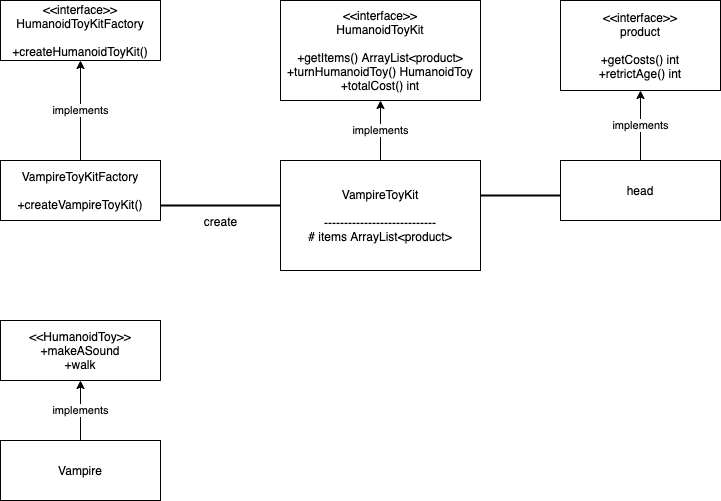

The diagram above was exported from draw.io. Its source (the exported page's mxGraphModel, read from the mxfile embedded in the PNG):
<mxGraphModel dx="728" dy="424" grid="1" gridSize="10" guides="1" tooltips="1" connect="1" arrows="1" fold="1" page="1" pageScale="1" pageWidth="827" pageHeight="1169" math="0" shadow="0">
  <root>
    <mxCell id="0" />
    <mxCell id="1" parent="0" />
    <mxCell id="5" style="edgeStyle=orthogonalEdgeStyle;rounded=0;orthogonalLoop=1;jettySize=auto;html=1;exitX=1;exitY=0.5;exitDx=0;exitDy=0;" edge="1" parent="1" source="2">
      <mxGeometry relative="1" as="geometry">
        <mxPoint x="200" y="70" as="targetPoint" />
      </mxGeometry>
    </mxCell>
    <mxCell id="2" value="&amp;lt;&amp;lt;interface&amp;gt;&amp;gt;&lt;br&gt;HumanoidToyKitFactory&lt;br&gt;&lt;br&gt;+createHumanoidToyKit()" style="whiteSpace=wrap;html=1;" vertex="1" parent="1">
      <mxGeometry x="40" y="40" width="160" height="60" as="geometry" />
    </mxCell>
    <mxCell id="4" value="implements" style="edgeStyle=orthogonalEdgeStyle;rounded=0;orthogonalLoop=1;jettySize=auto;html=1;" edge="1" parent="1" source="3" target="2">
      <mxGeometry relative="1" as="geometry" />
    </mxCell>
    <mxCell id="3" value="&lt;span&gt;VampireToyKitFactory&lt;/span&gt;&lt;br&gt;&lt;br&gt;&lt;span&gt;+createVampireToyKit()&lt;/span&gt;" style="rounded=0;whiteSpace=wrap;html=1;" vertex="1" parent="1">
      <mxGeometry x="40" y="200" width="160" height="60" as="geometry" />
    </mxCell>
    <mxCell id="7" value="&amp;lt;&amp;lt;interface&amp;gt;&amp;gt;&lt;br&gt;HumanoidToyKit&lt;br&gt;&lt;br&gt;+getItems() ArrayList&amp;lt;product&amp;gt;&lt;br&gt;+turnHumanoidToy() HumanoidToy&lt;br&gt;+totalCost() int" style="rounded=0;whiteSpace=wrap;html=1;" vertex="1" parent="1">
      <mxGeometry x="320" y="40" width="200" height="100" as="geometry" />
    </mxCell>
    <mxCell id="9" value="implements" style="edgeStyle=orthogonalEdgeStyle;rounded=0;orthogonalLoop=1;jettySize=auto;html=1;" edge="1" parent="1" source="8" target="7">
      <mxGeometry relative="1" as="geometry" />
    </mxCell>
    <mxCell id="8" value="VampireToyKit&lt;br&gt;&lt;br&gt;----------------------------&lt;br&gt;# items ArrayList&amp;lt;product&amp;gt;" style="rounded=0;whiteSpace=wrap;html=1;" vertex="1" parent="1">
      <mxGeometry x="320" y="200" width="200" height="110" as="geometry" />
    </mxCell>
    <mxCell id="10" value="&amp;lt;&amp;lt;interface&amp;gt;&amp;gt;&lt;br&gt;product&lt;br&gt;&lt;br&gt;+getCosts() int&lt;br&gt;+retrictAge() int" style="rounded=0;whiteSpace=wrap;html=1;" vertex="1" parent="1">
      <mxGeometry x="600" y="40" width="160" height="90" as="geometry" />
    </mxCell>
    <mxCell id="12" value="implements" style="edgeStyle=orthogonalEdgeStyle;rounded=0;orthogonalLoop=1;jettySize=auto;html=1;" edge="1" parent="1" source="11" target="10">
      <mxGeometry relative="1" as="geometry" />
    </mxCell>
    <mxCell id="11" value="head" style="rounded=0;whiteSpace=wrap;html=1;" vertex="1" parent="1">
      <mxGeometry x="600" y="200" width="160" height="60" as="geometry" />
    </mxCell>
    <mxCell id="15" value="" style="line;strokeWidth=2;html=1;" vertex="1" parent="1">
      <mxGeometry x="520" y="230" width="80" height="10" as="geometry" />
    </mxCell>
    <mxCell id="16" value="create&lt;br&gt;" style="line;strokeWidth=2;html=1;" vertex="1" parent="1">
      <mxGeometry x="200" y="240" width="120" height="10" as="geometry" />
    </mxCell>
    <mxCell id="17" value="&amp;lt;&amp;lt;HumanoidToy&amp;gt;&amp;gt;&lt;br&gt;+makeASound&lt;br&gt;+walk" style="rounded=0;whiteSpace=wrap;html=1;" vertex="1" parent="1">
      <mxGeometry x="40" y="360" width="160" height="60" as="geometry" />
    </mxCell>
    <mxCell id="20" value="implements" style="edgeStyle=orthogonalEdgeStyle;rounded=0;orthogonalLoop=1;jettySize=auto;html=1;" edge="1" parent="1" source="19" target="17">
      <mxGeometry relative="1" as="geometry" />
    </mxCell>
    <mxCell id="19" value="Vampire" style="rounded=0;whiteSpace=wrap;html=1;" vertex="1" parent="1">
      <mxGeometry x="40" y="480" width="160" height="60" as="geometry" />
    </mxCell>
  </root>
</mxGraphModel>